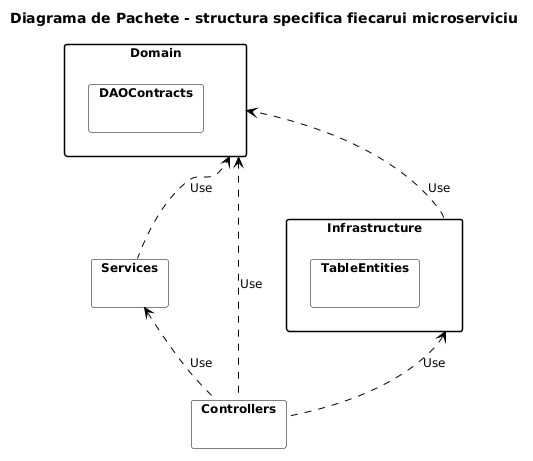

The diagram above was rendered by PlantUML. Its source (embedded in the PNG):
@startuml
skinparam packageStyle rectangle
skinparam backgroundColor #FFFFFF
skinparam package {
  BackgroundColor #FFFFFF
  BorderColor #000000
  FontColor #000000
  FontStyle bold
}
skinparam arrow {
  Color #000000
  FontColor #000000
}
skinparam defaultFontName Arial
skinparam defaultFontSize 12

title "Diagrama de Pachete - structura specifica fiecarui microserviciu"

package "Domain" {
  package "DAOContracts" {
  }
}

package "Infrastructure" {
  package "TableEntities" {
  }
}

package "Services" {
}

package "Controllers" {
}

' TableEntities --Use--> DAOContracts
"Infrastructure::TableEntities" .up.> "Domain::DAOContracts" : Use

' Services --Use--> DAOContracts
"Services" .up.> "Domain::DAOContracts" : Use

' Controllers --Use--> DAOContracts
"Controllers" .up.> "Domain::DAOContracts" : Use

' Controllers --Use--> TableEntities
"Controllers" .up.> "Infrastructure::TableEntities" : Use

' Controllers --Use--> Services
"Controllers" .left.> "Services" : Use
@enduml